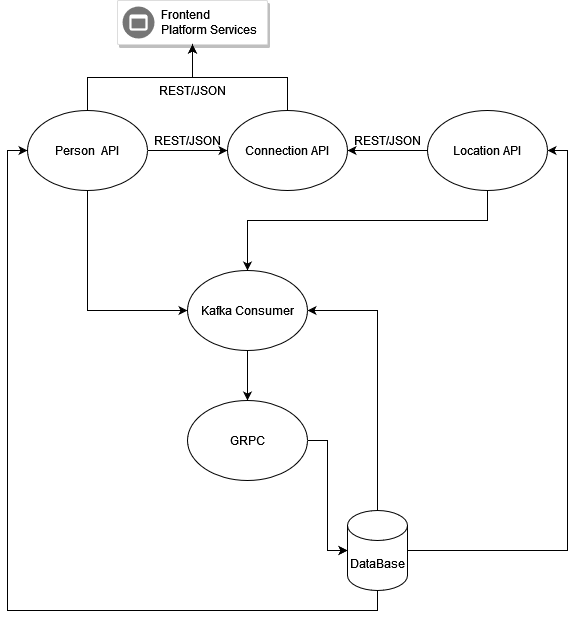

The diagram above was exported from draw.io. Its source (the exported page's mxGraphModel, read from the mxfile embedded in the PNG):
<mxGraphModel dx="1422" dy="780" grid="1" gridSize="10" guides="1" tooltips="1" connect="1" arrows="1" fold="1" page="1" pageScale="1" pageWidth="850" pageHeight="1100" math="0" shadow="0">
  <root>
    <mxCell id="0" />
    <mxCell id="1" parent="0" />
    <mxCell id="Qk-sEx5dM4UX2uTZUkEf-1" value="" style="strokeColor=#dddddd;shadow=1;strokeWidth=1;rounded=1;absoluteArcSize=1;arcSize=2;" vertex="1" parent="1">
      <mxGeometry x="210" y="60" width="150" height="44" as="geometry" />
    </mxCell>
    <mxCell id="Qk-sEx5dM4UX2uTZUkEf-2" value="Frontend&#10;Platform Services" style="sketch=0;dashed=0;connectable=0;html=1;fillColor=#757575;strokeColor=none;shape=mxgraph.gcp2.frontend_platform_services;part=1;labelPosition=right;verticalLabelPosition=middle;align=left;verticalAlign=middle;spacingLeft=5;fontSize=12;" vertex="1" parent="Qk-sEx5dM4UX2uTZUkEf-1">
      <mxGeometry y="0.5" width="32" height="32" relative="1" as="geometry">
        <mxPoint x="5" y="-16" as="offset" />
      </mxGeometry>
    </mxCell>
    <mxCell id="Qk-sEx5dM4UX2uTZUkEf-6" style="edgeStyle=orthogonalEdgeStyle;rounded=0;orthogonalLoop=1;jettySize=auto;html=1;entryX=0.5;entryY=1;entryDx=0;entryDy=0;" edge="1" parent="1" source="Qk-sEx5dM4UX2uTZUkEf-3" target="Qk-sEx5dM4UX2uTZUkEf-1">
      <mxGeometry relative="1" as="geometry" />
    </mxCell>
    <mxCell id="Qk-sEx5dM4UX2uTZUkEf-33" style="edgeStyle=orthogonalEdgeStyle;rounded=0;orthogonalLoop=1;jettySize=auto;html=1;entryX=0;entryY=0.5;entryDx=0;entryDy=0;" edge="1" parent="1" source="Qk-sEx5dM4UX2uTZUkEf-3" target="Qk-sEx5dM4UX2uTZUkEf-8">
      <mxGeometry relative="1" as="geometry">
        <Array as="points">
          <mxPoint x="180" y="370" />
        </Array>
      </mxGeometry>
    </mxCell>
    <mxCell id="Qk-sEx5dM4UX2uTZUkEf-35" style="edgeStyle=orthogonalEdgeStyle;rounded=0;orthogonalLoop=1;jettySize=auto;html=1;entryX=0;entryY=0.5;entryDx=0;entryDy=0;" edge="1" parent="1" source="Qk-sEx5dM4UX2uTZUkEf-3" target="Qk-sEx5dM4UX2uTZUkEf-4">
      <mxGeometry relative="1" as="geometry" />
    </mxCell>
    <mxCell id="Qk-sEx5dM4UX2uTZUkEf-3" value="&lt;div&gt;Person&amp;nbsp; API&lt;/div&gt;" style="ellipse;whiteSpace=wrap;html=1;" vertex="1" parent="1">
      <mxGeometry x="120" y="170" width="120" height="80" as="geometry" />
    </mxCell>
    <mxCell id="Qk-sEx5dM4UX2uTZUkEf-7" style="edgeStyle=orthogonalEdgeStyle;rounded=0;orthogonalLoop=1;jettySize=auto;html=1;entryX=0.5;entryY=1;entryDx=0;entryDy=0;" edge="1" parent="1" source="Qk-sEx5dM4UX2uTZUkEf-4" target="Qk-sEx5dM4UX2uTZUkEf-1">
      <mxGeometry relative="1" as="geometry" />
    </mxCell>
    <mxCell id="Qk-sEx5dM4UX2uTZUkEf-4" value="Connection API" style="ellipse;whiteSpace=wrap;html=1;" vertex="1" parent="1">
      <mxGeometry x="320" y="170" width="120" height="80" as="geometry" />
    </mxCell>
    <mxCell id="Qk-sEx5dM4UX2uTZUkEf-34" style="edgeStyle=orthogonalEdgeStyle;rounded=0;orthogonalLoop=1;jettySize=auto;html=1;entryX=0.5;entryY=0;entryDx=0;entryDy=0;" edge="1" parent="1" source="Qk-sEx5dM4UX2uTZUkEf-5" target="Qk-sEx5dM4UX2uTZUkEf-8">
      <mxGeometry relative="1" as="geometry">
        <Array as="points">
          <mxPoint x="580" y="280" />
          <mxPoint x="340" y="280" />
        </Array>
      </mxGeometry>
    </mxCell>
    <mxCell id="Qk-sEx5dM4UX2uTZUkEf-36" style="edgeStyle=orthogonalEdgeStyle;rounded=0;orthogonalLoop=1;jettySize=auto;html=1;entryX=1;entryY=0.5;entryDx=0;entryDy=0;" edge="1" parent="1" source="Qk-sEx5dM4UX2uTZUkEf-5" target="Qk-sEx5dM4UX2uTZUkEf-4">
      <mxGeometry relative="1" as="geometry" />
    </mxCell>
    <mxCell id="Qk-sEx5dM4UX2uTZUkEf-5" value="Location API" style="ellipse;whiteSpace=wrap;html=1;" vertex="1" parent="1">
      <mxGeometry x="520" y="170" width="120" height="80" as="geometry" />
    </mxCell>
    <mxCell id="Qk-sEx5dM4UX2uTZUkEf-25" style="edgeStyle=orthogonalEdgeStyle;rounded=0;orthogonalLoop=1;jettySize=auto;html=1;exitX=0.5;exitY=1;exitDx=0;exitDy=0;entryX=0.5;entryY=0;entryDx=0;entryDy=0;" edge="1" parent="1" source="Qk-sEx5dM4UX2uTZUkEf-8" target="Qk-sEx5dM4UX2uTZUkEf-13">
      <mxGeometry relative="1" as="geometry" />
    </mxCell>
    <mxCell id="Qk-sEx5dM4UX2uTZUkEf-8" value="Kafka Consumer" style="ellipse;whiteSpace=wrap;html=1;" vertex="1" parent="1">
      <mxGeometry x="280" y="330" width="120" height="80" as="geometry" />
    </mxCell>
    <mxCell id="Qk-sEx5dM4UX2uTZUkEf-16" style="edgeStyle=orthogonalEdgeStyle;rounded=0;orthogonalLoop=1;jettySize=auto;html=1;entryX=0;entryY=0.5;entryDx=0;entryDy=0;entryPerimeter=0;" edge="1" parent="1" source="Qk-sEx5dM4UX2uTZUkEf-13" target="Qk-sEx5dM4UX2uTZUkEf-14">
      <mxGeometry relative="1" as="geometry" />
    </mxCell>
    <mxCell id="Qk-sEx5dM4UX2uTZUkEf-17" style="edgeStyle=orthogonalEdgeStyle;rounded=0;orthogonalLoop=1;jettySize=auto;html=1;entryX=0;entryY=0.5;entryDx=0;entryDy=0;entryPerimeter=0;" edge="1" parent="1" source="Qk-sEx5dM4UX2uTZUkEf-13" target="Qk-sEx5dM4UX2uTZUkEf-14">
      <mxGeometry relative="1" as="geometry" />
    </mxCell>
    <mxCell id="Qk-sEx5dM4UX2uTZUkEf-13" value="GRPC" style="ellipse;whiteSpace=wrap;html=1;" vertex="1" parent="1">
      <mxGeometry x="280" y="460" width="120" height="80" as="geometry" />
    </mxCell>
    <mxCell id="Qk-sEx5dM4UX2uTZUkEf-24" style="edgeStyle=orthogonalEdgeStyle;rounded=0;orthogonalLoop=1;jettySize=auto;html=1;entryX=1;entryY=0.5;entryDx=0;entryDy=0;exitX=0.5;exitY=0;exitDx=0;exitDy=0;exitPerimeter=0;" edge="1" parent="1" source="Qk-sEx5dM4UX2uTZUkEf-14" target="Qk-sEx5dM4UX2uTZUkEf-8">
      <mxGeometry relative="1" as="geometry" />
    </mxCell>
    <mxCell id="Qk-sEx5dM4UX2uTZUkEf-26" style="edgeStyle=orthogonalEdgeStyle;rounded=0;orthogonalLoop=1;jettySize=auto;html=1;entryX=1;entryY=0.5;entryDx=0;entryDy=0;" edge="1" parent="1" source="Qk-sEx5dM4UX2uTZUkEf-14" target="Qk-sEx5dM4UX2uTZUkEf-5">
      <mxGeometry relative="1" as="geometry">
        <Array as="points">
          <mxPoint x="660" y="610" />
          <mxPoint x="660" y="210" />
        </Array>
      </mxGeometry>
    </mxCell>
    <mxCell id="Qk-sEx5dM4UX2uTZUkEf-27" style="edgeStyle=orthogonalEdgeStyle;rounded=0;orthogonalLoop=1;jettySize=auto;html=1;entryX=0;entryY=0.5;entryDx=0;entryDy=0;exitX=0.5;exitY=1;exitDx=0;exitDy=0;exitPerimeter=0;" edge="1" parent="1" source="Qk-sEx5dM4UX2uTZUkEf-14" target="Qk-sEx5dM4UX2uTZUkEf-3">
      <mxGeometry relative="1" as="geometry" />
    </mxCell>
    <mxCell id="Qk-sEx5dM4UX2uTZUkEf-14" value="&lt;div&gt;DataBase&lt;/div&gt;" style="shape=cylinder3;whiteSpace=wrap;html=1;boundedLbl=1;backgroundOutline=1;size=15;" vertex="1" parent="1">
      <mxGeometry x="440" y="570" width="60" height="80" as="geometry" />
    </mxCell>
    <mxCell id="Qk-sEx5dM4UX2uTZUkEf-20" value="REST/JSON" style="text;html=1;strokeColor=none;fillColor=none;align=center;verticalAlign=middle;whiteSpace=wrap;rounded=0;" vertex="1" parent="1">
      <mxGeometry x="260" y="190" width="40" height="20" as="geometry" />
    </mxCell>
    <mxCell id="Qk-sEx5dM4UX2uTZUkEf-29" value="REST/JSON" style="text;html=1;strokeColor=none;fillColor=none;align=center;verticalAlign=middle;whiteSpace=wrap;rounded=0;" vertex="1" parent="1">
      <mxGeometry x="460" y="190" width="40" height="20" as="geometry" />
    </mxCell>
    <mxCell id="Qk-sEx5dM4UX2uTZUkEf-31" value="REST/JSON" style="text;html=1;strokeColor=none;fillColor=none;align=center;verticalAlign=middle;whiteSpace=wrap;rounded=0;" vertex="1" parent="1">
      <mxGeometry x="265" y="140" width="40" height="20" as="geometry" />
    </mxCell>
  </root>
</mxGraphModel>